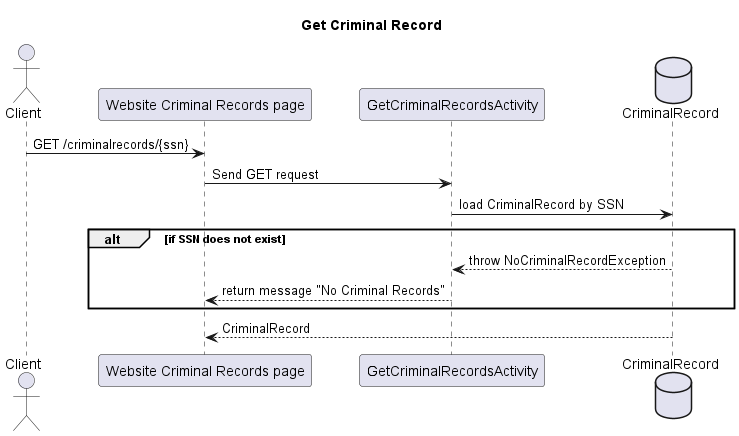

The diagram above was rendered by PlantUML. Its source (embedded in the PNG):
@startuml
title Get Criminal Record

actor Client
participant "Website Criminal Records page" as CriminalRecordsPage
participant GetCriminalRecordsActivity
database CriminalRecord

Client -> CriminalRecordsPage : GET /criminalrecords/{ssn}
CriminalRecordsPage -> GetCriminalRecordsActivity : Send GET request
GetCriminalRecordsActivity -> CriminalRecord : load CriminalRecord by SSN

alt if SSN does not exist
CriminalRecord --> GetCriminalRecordsActivity : throw NoCriminalRecordException
GetCriminalRecordsActivity --> CriminalRecordsPage : return message "No Criminal Records"
end

CriminalRecord --> CriminalRecordsPage : CriminalRecord

@enduml